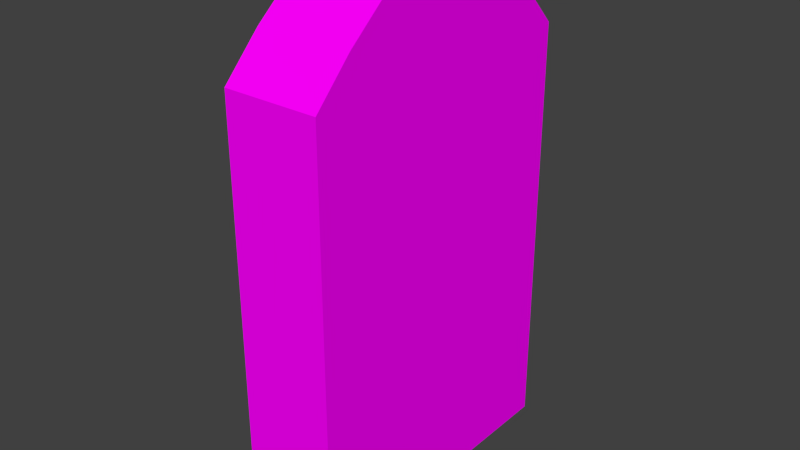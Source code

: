 # Source: gravestone.blend  (saved by Blender 2.71.0; exported with 4.5.12 LTS)
import bpy
from mathutils import Matrix  # noqa: F401  (used for matrix-valued properties, if any)

bpy.ops.wm.read_factory_settings(use_empty=True)
scene = bpy.context.scene
scene.name = 'Scene'

# ---- collections
col_collection_1 = bpy.data.collections.new('Collection 1'); scene.collection.children.link(col_collection_1)

# ---- images (referenced by path relative to the original .blend; pixels are not part of the script)
import os
ASSET_DIR = os.environ.get("B2B_ASSET_DIR", "")  # directory of the original .blend (textures are referenced by path, not embedded)
HERE = os.path.dirname(os.path.abspath(__file__))  # packed textures are extracted next to this script under _unpacked/

def load_image(name, relpath, width, height, colorspace="sRGB"):
    """Load a texture the original file referenced (path relative to the .blend, or extracted next to this script)."""
    p = next((c for c in (os.path.join(HERE, relpath), os.path.join(ASSET_DIR, relpath)) if relpath and os.path.exists(c)), "")
    if p:
        img = bpy.data.images.load(p, check_existing=True)
        img.name = name
    else:  # same state as the original file: an image datablock whose file is absent (Cycles renders it pink)
        img = bpy.data.images.new(name, width, height)
        img.source = "FILE"
        img.filepath = "//" + (relpath or name)
    img.colorspace_settings.name = colorspace
    return img
img_marbleother0026_5_s_jpg = load_image('MarbleOther0026_5_S.jpg', 'MarbleOther0026_5_S.jpg', 1024, 1024, 'sRGB')

# ---- materials (node trees are filled in below, after node groups)
mat_marblegray = bpy.data.materials.new('marblegray')
mat_marblegray.alpha_threshold = 0.0
mat_marblegray.roughness = 0.5
mat_marblegray.line_color = (0.0, 0.0, 0.0, 1.0)

# ---- material node trees
mat_marblegray.use_nodes = True; mat_marblegray.node_tree.nodes.clear()
_N = mat_marblegray.node_tree.nodes; _L = mat_marblegray.node_tree.links
n0 = _N.new('ShaderNodeOutputMaterial'); n0.name = 'Material Output'; n0.location = (300, 300)
n1 = _N.new('ShaderNodeBsdfDiffuse'); n1.name = 'Diffuse BSDF'; n1.location = (10, 300)
n2 = _N.new('ShaderNodeTexImage'); n2.name = 'Image Texture'; n2.location = (-297, 279)
n2.width = 140
n2.image = img_marbleother0026_5_s_jpg
n3 = _N.new('ShaderNodeMath'); n3.name = 'Math'; n3.location = (12, 78)
n3.operation = 'MULTIPLY'
n4 = _N.new('ShaderNodeDisplacement'); n4.name = 'Displacement'; n4.location = (0, 0)
n4.inputs[1].default_value = 0.0
n4.inputs[2].default_value = 0.1
_L.new(n1.outputs[0], n0.inputs[0])
_L.new(n2.outputs[0], n3.inputs[0])
_L.new(n2.outputs[0], n1.inputs[0])
_L.new(n3.outputs[0], n4.inputs[0])
_L.new(n4.outputs[0], n0.inputs[2])
n0.is_active_output = True

# ---- world
world_world = bpy.data.worlds.new('World'); scene.world = world_world
world_world.color = (0.05088, 0.05088, 0.05088)
world_world.use_sun_shadow = False
world_world.sun_shadow_jitter_overblur = 0.0
world_world.cycles.sampling_method = 'MANUAL'
world_world.cycles.sample_map_resolution = 256

# ---- meshes
me_cube_001 = bpy.data.meshes.new('Cube.001')
me_cube_001.from_pydata([(-1.197, -1.197, 0.005951), (-1.197, 1.197, 0.005951), (1.197, 1.197, 0.005951), (1.197, -1.197, 0.005951), (-1.197, -1.197, 3.357), (-1.197, 1.197, 3.357), (1.197, 1.197, 3.357), (1.197, -1.197, 3.357), (-1.197, 0.0, 4.154), (1.197, 0.0, 4.154), (-1.197, 0.5985, 3.921), (1.197, 0.5985, 3.921), (1.197, -0.5985, 3.921), (-1.197, -0.5985, 3.921), (1.197, -0.8977, 3.667), (-1.197, -0.8977, 3.667), (1.197, -0.2992, 4.092), (-1.197, -0.2992, 4.092), (-1.197, 0.2992, 4.092), (1.197, 0.2992, 4.092), (-1.197, 0.8977, 3.667), (1.197, 0.8977, 3.667)], [], [(4, 15, 13, 17, 8, 18, 10, 20, 5, 1, 0), (5, 6, 2, 1), (6, 21, 11, 19, 9, 16, 12, 14, 7, 3, 2), (7, 4, 0, 3), (0, 1, 2, 3), (21, 6, 5, 20), (16, 9, 8, 17), (19, 11, 10, 18), (14, 12, 13, 15), (7, 14, 15, 4), (12, 16, 17, 13), (9, 19, 18, 8), (11, 21, 20, 10)])
_uv = me_cube_001.uv_layers.new(name='UVMap')
_uv.uv.foreach_set('vector', [0.3452, 0.4251, 0.302, 0.4644, 0.2589, 0.4965, 0.2157, 0.5182, 0.1726, 0.5262, 0.1294, 0.5182, 0.08629, 0.4965, 0.04314, 0.4644, 2.057e-08, 0.4251, 0.0, 4.942e-08, 0.3452, 0.0, 0.7568, 0.6326, 0.7568, 0.5069, 1.199, 0.5069, 1.199, 0.6326, 0.6903, 0.4251, 0.6472, 0.4644, 0.604, 0.4965, 0.5609, 0.5182, 0.5177, 0.5262, 0.4746, 0.5182, 0.4314, 0.4965, 0.3883, 0.4644, 0.3452, 0.4251, 0.3452, 1.024e-07, 0.6903, 0.0, 0.2754, 0.5073, 0.2754, 0.6329, -0.167, 0.6329, -0.167, 0.5073, 1.037, 0.4927, 0.6914, 0.4927, 0.6914, 0.3671, 1.037, 0.3671, 0.6887, 0.5069, 0.7568, 0.5069, 0.7568, 0.6326, 0.6887, 0.6326, 0.4361, 0.5069, 0.4952, 0.5069, 0.4952, 0.6326, 0.4361, 0.6326, 0.5573, 0.5069, 0.622, 0.5069, 0.622, 0.6326, 0.5573, 0.6326, 0.325, 0.5069, 0.3796, 0.5069, 0.3796, 0.6326, 0.325, 0.6326, 0.2719, 0.5069, 0.325, 0.5069, 0.325, 0.6326, 0.2719, 0.6326, 0.3796, 0.5069, 0.4361, 0.5069, 0.4361, 0.6326, 0.3796, 0.6326, 0.4952, 0.5069, 0.5573, 0.5069, 0.5573, 0.6326, 0.4952, 0.6326, 0.622, 0.5069, 0.6887, 0.5069, 0.6887, 0.6326, 0.622, 0.6326])
me_cube_001.materials.append(mat_marblegray)
me_cube_001.use_remesh_preserve_volume = False
me_cube_001.use_remesh_preserve_attributes = False
me_cube_001.use_mirror_vertex_groups = False
me_cube_001.update()

# ---- objects
ob_cube = bpy.data.objects.new('Cube', me_cube_001)

# ---- transforms, parenting, visibility, modifiers, constraints
ob_cube.location = (0.0, 0.0, 0.0)
ob_cube.scale = (0.3164, 1.0, 1.0)
ob_cube.lineart.crease_threshold = 0.0

# ---- collection membership
col_collection_1.objects.link(ob_cube)

# ---- scene / render settings (as saved in the file)
scene.frame_start = 1; scene.frame_end = 250; scene.frame_set(1)
scene.render.engine = 'CYCLES'
scene.render.resolution_percentage = 50
scene.render.dither_intensity = 0.0
scene.cycles.use_denoising = False
scene.cycles.samples = 10
scene.cycles.sampling_pattern = 'TABULATED_SOBOL'
scene.cycles.light_sampling_threshold = 0.0
scene.cycles.use_adaptive_sampling = False
scene.cycles.use_light_tree = False
scene.cycles.blur_glossy = 0.0
scene.cycles.volume_bounces = 1
scene.cycles.pixel_filter_type = 'GAUSSIAN'
scene.cycles.sample_clamp_indirect = 0.0
scene.view_settings.view_transform = 'Standard'
bpy.context.view_layer.update()

# ---- added for rendering (the .blend has no active camera and no usable light): camera, sun
cam_auto = bpy.data.cameras.new('AutoCamera')
cam_auto.lens = 50.0
cam_auto.sensor_width = 36.0
cam_auto.clip_end = 1000.0
ob_auto_camera = bpy.data.objects.new('AutoCamera', cam_auto)
scene.collection.objects.link(ob_auto_camera)
ob_auto_camera.location = (4.48654, -5.38385, 5.66939)
ob_auto_camera.rotation_euler = (1.09748, -7.21219e-08, 0.694738)
scene.camera = ob_auto_camera
light_auto_sun = bpy.data.lights.new('AutoSun', 'SUN')
light_auto_sun.energy = 3.0
light_auto_sun.angle = 0.0523599
ob_auto_sun = bpy.data.objects.new('AutoSun', light_auto_sun)
scene.collection.objects.link(ob_auto_sun)
ob_auto_sun.rotation_euler = (0.872665, 0.174533, 0.523599)
bpy.context.view_layer.update()
